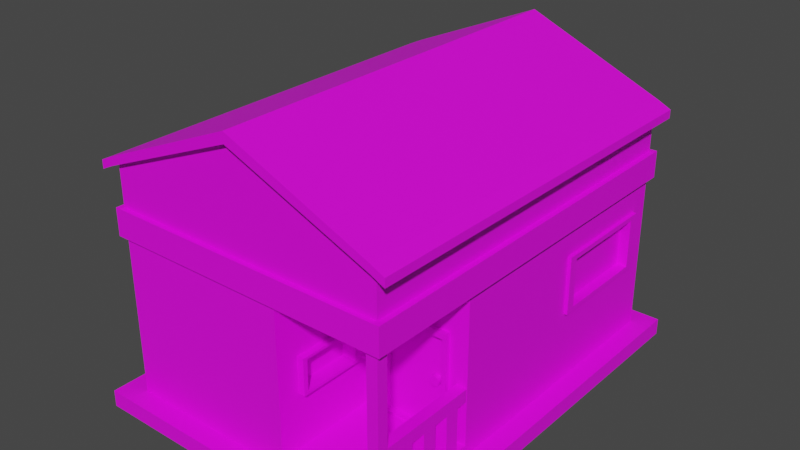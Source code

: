 # Source: house3_blend.blend  (saved by Blender 2.80.75; exported with 4.5.12 LTS)
import bpy
from mathutils import Matrix  # noqa: F401  (used for matrix-valued properties, if any)

bpy.ops.wm.read_factory_settings(use_empty=True)
scene = bpy.context.scene
scene.name = 'Scene'

# ---- collections
col_collection = bpy.data.collections.new('Collection'); scene.collection.children.link(col_collection)

# ---- images (referenced by path relative to the original .blend; pixels are not part of the script)
import os
ASSET_DIR = os.environ.get("B2B_ASSET_DIR", "")  # directory of the original .blend (textures are referenced by path, not embedded)
HERE = os.path.dirname(os.path.abspath(__file__))  # packed textures are extracted next to this script under _unpacked/

def load_image(name, relpath, width, height, colorspace="sRGB"):
    """Load a texture the original file referenced (path relative to the .blend, or extracted next to this script)."""
    p = next((c for c in (os.path.join(HERE, relpath), os.path.join(ASSET_DIR, relpath)) if relpath and os.path.exists(c)), "")
    if p:
        img = bpy.data.images.load(p, check_existing=True)
        img.name = name
    else:  # same state as the original file: an image datablock whose file is absent (Cycles renders it pink)
        img = bpy.data.images.new(name, width, height)
        img.source = "FILE"
        img.filepath = "//" + (relpath or name)
    img.colorspace_settings.name = colorspace
    return img
img_housemat3_png = load_image('houseMat3.png', 'houseMat3.png', 1024, 1024, 'sRGB')

# ---- materials (node trees are filled in below, after node groups)
mat_housemat3 = bpy.data.materials.new('HouseMat3')
mat_housemat3.use_transparent_shadow = False

# ---- material node trees
mat_housemat3.use_nodes = True; mat_housemat3.node_tree.nodes.clear()
_N = mat_housemat3.node_tree.nodes; _L = mat_housemat3.node_tree.links
n0 = _N.new('ShaderNodeOutputMaterial'); n0.name = 'Material Output'; n0.location = (300, 300)
n1 = _N.new('ShaderNodeBsdfPrincipled'); n1.name = 'Principled BSDF'; n1.location = (10, 300)
n1.distribution = 'GGX'
n1.subsurface_method = 'BURLEY'
n1.inputs[3].default_value = 1.45
n1.inputs[27].default_value = (0.0, 0.0, 0.0, 1.0)
n1.inputs[28].default_value = 1.0
n2 = _N.new('ShaderNodeTexImage'); n2.name = 'Image Texture'; n2.location = (-280, 280)
n2.image = img_housemat3_png
_L.new(n1.outputs[0], n0.inputs[0])
_L.new(n2.outputs[0], n1.inputs[0])
n0.is_active_output = True

# ---- world
world_world = bpy.data.worlds.new('World'); scene.world = world_world
world_world.use_nodes = True; world_world.node_tree.nodes.clear()
_N = world_world.node_tree.nodes; _L = world_world.node_tree.links
n0 = _N.new('ShaderNodeOutputWorld'); n0.name = 'World Output'; n0.location = (300, 300)
n1 = _N.new('ShaderNodeBackground'); n1.name = 'Background'; n1.location = (10, 300)
n1.inputs[0].default_value = (0.05088, 0.05088, 0.05088, 1.0)
_L.new(n1.outputs[0], n0.inputs[0])
n0.is_active_output = True
world_world.color = (0.05088, 0.05088, 0.05088)
world_world.use_sun_shadow = False
world_world.sun_shadow_jitter_overblur = 0.0

# ---- meshes
me_cube_001 = bpy.data.meshes.new('Cube.001')
me_cube_001.from_pydata([(0.2542, -0.4346, -0.8452), (0.2542, -0.4346, 0.3441), (-1.0, -1.0, -1.0), (-1.0, -1.0, 1.0), (-1.0, 1.0, -1.0), (-1.0, 1.0, 1.0), (1.0, -1.0, -1.0), (1.0, -1.0, 1.0), (1.0, 1.0, -1.0), (1.0, 1.0, 1.0), (0.0, 1.0, -1.0), (0.0, 1.0, 1.489), (0.0, -1.0, -1.0), (0.0, -1.0, 1.489), (-1.0, -1.0, 0.9315), (-1.0, 1.0, 0.9315), (1.0, 1.0, 0.9315), (1.0, -1.0, 0.9315), (0.0, -1.0, 1.403), (0.0, 1.0, 1.403), (-1.0, -1.033, 0.9315), (-1.0, -1.033, 1.0), (0.0, -1.033, 1.489), (1.0, -1.033, 1.0), (1.0, -1.033, 0.9315), (0.0, -1.033, 1.403), (0.0, 1.035, 1.489), (1.0, 1.035, 1.0), (-1.0, 1.035, 1.0), (-1.0, 1.035, 0.9315), (1.0, 1.035, 0.9315), (0.0, 1.035, 1.403), (-1.099, -1.0, 0.8776), (-1.099, -1.0, 0.9462), (-1.099, 1.0, 0.9462), (-1.099, 1.0, 0.8776), (-1.0, 1.034, 1.0), (-1.0, 1.034, 0.9315), (-1.099, 1.034, 0.9462), (-1.099, 1.034, 0.8776), (-1.0, -1.031, 0.9315), (-1.0, -1.031, 1.0), (-1.099, -1.031, 0.8776), (-1.099, -1.031, 0.9462), (1.093, 1.0, 0.9477), (1.093, -1.0, 0.9477), (1.093, 1.0, 0.8792), (1.093, -1.0, 0.8792), (1.093, -1.033, 0.9477), (1.093, -1.033, 0.8792), (1.093, 1.035, 0.9477), (1.093, 1.035, 0.8792), (1.0, -0.4346, 0.3441), (1.0, -1.0, -0.8452), (1.0, -0.4346, -0.8452), (0.2542, -1.0, -0.8452), (0.2542, -1.0, 0.3441), (1.0, -1.0, 0.3441), (0.9213, -0.9996, -0.9133), (0.9213, -0.9996, 0.3858), (0.9213, -0.9442, -0.9133), (0.9213, -0.9442, 0.3858), (0.9982, -0.9996, -0.9133), (0.9982, -0.9996, 0.3858), (0.9982, -0.9442, -0.9133), (0.9982, -0.9442, 0.3858), (0.4041, -0.4346, -0.01369), (0.4041, -0.4346, -0.8437), (0.8501, -0.4346, -0.8437), (0.8501, -0.4346, -0.01369), (0.4041, -0.3484, -0.01369), (0.4041, -0.3484, -0.8437), (0.8501, -0.3484, -0.8437), (0.8501, -0.3484, -0.01369), (0.2542, -0.8871, -0.1016), (0.2542, -0.5476, -0.1016), (0.2542, -0.5476, -0.3994), (0.2542, -0.8871, -0.3994), (0.1894, -0.8871, -0.1016), (0.1894, -0.5476, -0.1016), (0.1894, -0.5476, -0.3994), (0.1894, -0.8871, -0.3994), (-1.165, -1.101, -0.9388), (-1.165, -1.101, -1.077), (-1.165, 1.104, -0.9388), (-1.165, 1.104, -1.077), (1.143, -1.101, -0.9388), (1.143, -1.101, -1.077), (1.143, 1.104, -0.9388), (1.143, 1.104, -1.077), (0.9213, -0.9996, -0.4749), (0.9213, -0.9442, -0.4749), (0.9982, -0.9442, -0.4749), (0.9982, -0.9996, -0.4749), (0.9213, -0.9996, -0.3703), (0.9213, -0.9442, -0.3703), (0.9982, -0.9442, -0.3703), (0.9982, -0.9996, -0.3703), (0.9213, -0.4195, -0.3703), (0.9213, -0.4195, -0.4749), (0.9982, -0.4195, -0.3703), (0.9982, -0.4195, -0.4749), (0.9982, -0.8693, -0.4749), (0.9982, -0.7943, -0.4749), (0.9982, -0.7194, -0.4749), (0.9982, -0.6444, -0.4749), (0.9982, -0.5694, -0.4749), (0.9982, -0.4945, -0.4749), (0.9982, -0.4945, -0.3703), (0.9982, -0.5694, -0.3703), (0.9982, -0.6444, -0.3703), (0.9982, -0.7194, -0.3703), (0.9982, -0.7943, -0.3703), (0.9982, -0.8693, -0.3703), (0.9213, -0.4945, -0.3703), (0.9213, -0.5694, -0.3703), (0.9213, -0.6444, -0.3703), (0.9213, -0.7194, -0.3703), (0.9213, -0.7943, -0.3703), (0.9213, -0.8693, -0.3703), (0.9213, -0.4945, -0.4749), (0.9213, -0.5694, -0.4749), (0.9213, -0.6444, -0.4749), (0.9213, -0.7194, -0.4749), (0.9213, -0.7943, -0.4749), (0.9213, -0.8693, -0.4749), (0.9982, -0.8693, -0.8449), (0.9982, -0.7943, -0.8449), (0.9213, -0.7943, -0.8449), (0.9213, -0.8693, -0.8449), (0.9982, -0.7194, -0.8445), (0.9982, -0.6444, -0.8445), (0.9213, -0.6444, -0.8445), (0.9213, -0.7194, -0.8445), (0.9982, -0.5694, -0.8475), (0.9982, -0.4945, -0.8475), (0.9213, -0.4945, -0.8475), (0.9213, -0.5694, -0.8475), (-1.0, 0.2082, -1.0), (-1.0, 0.2082, 1.0), (1.0, 0.2082, -1.0), (1.0, 0.2082, 1.0), (0.0, 0.2082, 1.489), (0.0, 0.2082, -1.0), (1.0, 0.2082, 0.9315), (-1.0, 0.2082, 0.9315), (-1.099, 0.2082, 0.9462), (-1.099, 0.2082, 0.8776), (1.093, 0.2082, 0.9477), (1.093, 0.2082, 0.8792), (-1.0, 1.0, -0.4309), (1.0, 1.0, -0.4309), (0.0, -1.0, -0.2918), (0.0, 1.0, -0.2918), (-1.0, -1.0, -0.4309), (-1.0, 0.2082, -0.4309), (1.0, 0.2082, -0.4309), (-1.0, -1.0, 0.2202), (-1.0, 1.0, 0.2202), (1.0, 1.0, 0.2202), (0.0, -1.0, 0.5184), (0.0, 1.0, 0.5184), (-1.0, 0.2082, 0.2202), (1.0, 0.2082, 0.2202), (-1.0, -0.1849, -1.0), (1.0, -0.1849, 1.0), (0.0, -0.1849, 1.489), (0.0, -0.1849, -1.0), (1.0, -0.1849, 0.9315), (1.093, -0.1849, 0.9477), (1.093, -0.1849, 0.8792), (-1.0, -0.1849, 1.0), (1.0, -0.1849, -1.0), (-1.0, -0.1849, 0.9315), (-1.099, -0.1849, 0.9462), (-1.099, -0.1849, 0.8776), (-1.0, -0.1849, -0.4309), (-1.0, -0.1849, 0.2202), (1.0, 0.8979, 0.1363), (1.0, 0.8979, -0.347), (1.0, 0.3102, 0.1363), (1.0, 0.3102, -0.347), (1.025, 0.8979, 0.1363), (1.025, 0.8979, -0.347), (1.025, 0.3102, 0.1363), (1.025, 0.3102, -0.347), (1.025, 0.8501, 0.09693), (1.025, 0.8501, -0.3076), (1.025, 0.3581, 0.09693), (1.025, 0.3581, -0.3076), (0.9501, 0.8501, 0.09693), (0.9501, 0.8501, -0.3076), (0.9501, 0.3581, 0.09693), (0.9501, 0.3581, -0.3076), (0.303, -0.8871, -0.1016), (0.303, -0.5476, -0.1016), (0.303, -0.5476, -0.3994), (0.303, -0.8871, -0.3994), (0.303, -0.8636, -0.1222), (0.303, -0.571, -0.1222), (0.303, -0.571, -0.3788), (0.303, -0.8636, -0.3788), (0.1982, -0.8636, -0.1222), (0.1982, -0.571, -0.1222), (0.1982, -0.571, -0.3788), (0.1982, -0.8636, -0.3788), (0.3834, -0.4635, 0.02482), (0.3834, -0.4635, -0.8822), (0.8708, -0.4635, -0.8822), (0.8708, -0.4635, 0.02482), (0.4124, -0.4635, -0.02907), (0.4124, -0.4635, -0.8284), (0.8418, -0.4635, -0.8284), (0.8418, -0.4635, -0.02907), (0.4124, -0.4267, -0.02907), (0.4124, -0.4267, -0.8284), (0.8418, -0.4267, -0.8284), (0.8418, -0.4267, -0.02907), (-1.0, 0.1692, 0.1557), (-1.0, 0.1692, -0.3663), (-1.0, -0.146, -0.3663), (-1.0, -0.146, 0.1557), (-1.037, 0.1692, 0.1557), (-1.037, 0.1692, -0.3663), (-1.037, -0.146, -0.3663), (-1.037, -0.146, 0.1557), (-1.037, 0.1427, 0.1118), (-1.037, 0.1427, -0.3225), (-1.037, -0.1195, -0.3225), (-1.037, -0.1195, 0.1118), (-0.9704, 0.1427, 0.1118), (-0.9704, 0.1427, -0.3225), (-0.9704, -0.1195, -0.3225), (-0.9704, -0.1195, 0.1118), (-1.0, 0.8823, 0.1235), (-1.0, 0.8823, -0.3341), (-1.0, 0.3259, 0.1235), (-1.0, 0.3259, -0.3341), (-1.042, 0.8823, 0.1235), (-1.042, 0.8823, -0.3341), (-1.042, 0.3259, 0.1235), (-1.042, 0.3259, -0.3341), (-1.042, 0.8504, 0.09719), (-1.042, 0.8504, -0.3078), (-1.042, 0.3578, 0.09719), (-1.042, 0.3578, -0.3078), (-0.9958, 0.8504, 0.09719), (-0.9958, 0.8504, -0.3078), (-0.9958, 0.3578, 0.09719), (-0.9958, 0.3578, -0.3078), (0.7734, -0.3994, -0.368), (0.7734, -0.4503, -0.368), (0.7803, -0.3994, -0.3688), (0.7803, -0.4503, -0.3688), (0.7869, -0.3994, -0.3711), (0.7869, -0.4503, -0.3711), (0.793, -0.3994, -0.3749), (0.793, -0.4503, -0.3749), (0.7984, -0.3994, -0.38), (0.7984, -0.4503, -0.38), (0.8028, -0.3994, -0.3861), (0.8028, -0.4503, -0.3861), (0.8061, -0.3994, -0.3932), (0.8061, -0.4503, -0.3932), (0.8081, -0.3994, -0.4008), (0.8081, -0.4503, -0.4008), (0.8087, -0.3994, -0.4088), (0.8087, -0.4503, -0.4088), (0.8081, -0.3994, -0.4167), (0.8081, -0.4503, -0.4167), (0.8061, -0.3994, -0.4244), (0.8061, -0.4503, -0.4244), (0.8028, -0.3994, -0.4314), (0.8028, -0.4503, -0.4314), (0.7984, -0.3994, -0.4376), (0.7984, -0.4503, -0.4376), (0.793, -0.3994, -0.4427), (0.793, -0.4503, -0.4427), (0.7869, -0.3994, -0.4465), (0.7869, -0.4503, -0.4465), (0.7803, -0.3994, -0.4488), (0.7803, -0.4503, -0.4488), (0.7734, -0.3994, -0.4496), (0.7734, -0.4503, -0.4496), (0.7665, -0.3994, -0.4488), (0.7665, -0.4503, -0.4488), (0.7599, -0.3994, -0.4465), (0.7599, -0.4503, -0.4465), (0.7538, -0.3994, -0.4427), (0.7538, -0.4503, -0.4427), (0.7484, -0.3994, -0.4376), (0.7484, -0.4503, -0.4376), (0.744, -0.3994, -0.4314), (0.744, -0.4503, -0.4314), (0.7408, -0.3994, -0.4244), (0.7408, -0.4503, -0.4244), (0.7387, -0.3994, -0.4167), (0.7387, -0.4503, -0.4167), (0.7381, -0.3994, -0.4088), (0.7381, -0.4503, -0.4088), (0.7387, -0.3994, -0.4008), (0.7387, -0.4503, -0.4008), (0.7408, -0.3994, -0.3932), (0.7408, -0.4503, -0.3932), (0.744, -0.3994, -0.3861), (0.744, -0.4503, -0.3861), (0.7484, -0.3994, -0.38), (0.7484, -0.4503, -0.38), (0.7538, -0.3994, -0.3749), (0.7538, -0.4503, -0.3749), (0.7599, -0.3994, -0.3711), (0.7599, -0.4503, -0.3711), (0.7665, -0.3994, -0.3688), (0.7665, -0.4503, -0.3688), (-1.039, -1.023, 0.3769), (-1.039, -1.023, 0.5993), (-1.039, 1.023, 0.3769), (-1.039, 1.023, 0.5993), (1.039, -1.023, 0.3769), (1.039, -1.023, 0.5993), (1.039, 1.023, 0.3769), (1.039, 1.023, 0.5993)], [], [(1, 0, 67, 66), (0, 55, 53, 54), (139, 5, 34, 146), (5, 11, 26, 28), (144, 16, 46, 149), (13, 3, 21, 22), (167, 172, 6, 12), (166, 171, 3, 13), (165, 166, 13, 7), (164, 167, 12, 2), (7, 13, 22, 23), (19, 15, 29, 31), (158, 15, 19, 161), (6, 53, 55, 56, 57, 17, 18, 160, 152, 12), (160, 18, 14, 157), (172, 168, 17, 57, 52, 54, 53, 6), (161, 19, 16, 159), (162, 145, 15, 158), (25, 22, 21, 20), (24, 23, 22, 25), (18, 17, 24, 25), (3, 14, 20, 21), (27, 9, 44, 50), (14, 18, 25, 20), (31, 26, 27, 30), (29, 28, 26, 31), (23, 24, 49, 48), (11, 9, 27, 26), (15, 5, 28, 29), (16, 19, 31, 30), (147, 146, 34, 35), (173, 14, 32, 175), (32, 14, 40, 42), (34, 5, 36, 38), (36, 37, 39, 38), (35, 34, 38, 39), (5, 15, 37, 36), (15, 35, 39, 37), (40, 41, 43, 42), (14, 3, 41, 40), (33, 32, 42, 43), (3, 33, 43, 41), (170, 169, 45, 47), (47, 45, 48, 49), (44, 46, 51, 50), (30, 27, 50, 51), (16, 30, 51, 46), (24, 17, 47, 49), (165, 7, 45, 169), (7, 23, 48, 45), (0, 1, 75, 76), (56, 1, 52, 57), (94, 59, 61, 95), (95, 61, 65, 96), (96, 65, 63, 97), (97, 63, 59, 94), (60, 64, 62, 58), (65, 61, 59, 63), (68, 69, 73, 72), (52, 1, 66, 69), (0, 54, 68, 67), (54, 52, 69, 68), (73, 70, 206, 209), (66, 67, 71, 70), (69, 66, 70, 73), (67, 68, 72, 71), (74, 77, 81, 78), (56, 55, 77, 74), (1, 56, 74, 75), (55, 0, 76, 77), (79, 78, 194, 195), (75, 74, 78, 79), (77, 76, 80, 81), (76, 75, 79, 80), (82, 83, 85, 84), (84, 85, 89, 88), (88, 89, 87, 86), (86, 87, 83, 82), (84, 88, 86, 82), (89, 85, 83, 87), (62, 93, 90, 58), (64, 92, 93, 62), (60, 91, 92, 64), (58, 90, 91, 60), (93, 97, 94, 90), (92, 96, 97, 93), (108, 107, 101, 100), (90, 94, 95, 91), (99, 98, 100, 101), (114, 108, 100, 98), (120, 114, 98, 99), (107, 120, 99, 101), (92, 91, 125, 102), (124, 103, 127, 128), (103, 124, 123, 104), (122, 105, 131, 132), (105, 122, 121, 106), (120, 107, 135, 136), (91, 95, 119, 125), (125, 119, 118, 124), (124, 118, 117, 123), (123, 117, 116, 122), (122, 116, 115, 121), (121, 115, 114, 120), (95, 96, 113, 119), (119, 113, 112, 118), (118, 112, 111, 117), (117, 111, 110, 116), (116, 110, 109, 115), (115, 109, 108, 114), (96, 92, 102, 113), (113, 102, 103, 112), (112, 103, 104, 111), (111, 104, 105, 110), (110, 105, 106, 109), (109, 106, 107, 108), (126, 129, 128, 127), (103, 102, 126, 127), (125, 124, 128, 129), (102, 125, 129, 126), (130, 133, 132, 131), (105, 104, 130, 131), (123, 122, 132, 133), (104, 123, 133, 130), (134, 137, 136, 135), (107, 106, 134, 135), (121, 120, 136, 137), (106, 121, 137, 134), (9, 141, 148, 44), (46, 44, 148, 149), (15, 145, 147, 35), (175, 174, 146, 147), (177, 173, 145, 162), (159, 16, 144, 163), (4, 10, 143, 138), (9, 11, 142, 141), (11, 5, 139, 142), (10, 8, 140, 143), (168, 144, 149, 170), (171, 139, 146, 174), (8, 151, 156, 140), (164, 176, 155, 138), (138, 155, 150, 4), (10, 153, 151, 8), (12, 152, 154, 2), (4, 150, 153, 10), (151, 159, 178, 179), (177, 162, 218, 221), (158, 150, 235, 234), (153, 161, 159, 151), (152, 160, 157, 154), (150, 158, 161, 153), (154, 157, 177, 176), (2, 154, 176, 164), (3, 171, 174, 33), (17, 168, 170, 47), (157, 14, 173, 177), (32, 33, 174, 175), (141, 165, 169, 148), (149, 148, 169, 170), (145, 173, 175, 147), (140, 156, 163, 144, 168, 172), (138, 143, 167, 164), (141, 142, 166, 165), (142, 139, 171, 166), (143, 140, 172, 167), (181, 179, 183, 185), (163, 156, 181, 180), (159, 163, 180, 178), (156, 151, 179, 181), (182, 184, 188, 186), (179, 178, 182, 183), (178, 180, 184, 182), (180, 181, 185, 184), (189, 187, 191, 193), (184, 185, 189, 188), (185, 183, 187, 189), (183, 182, 186, 187), (191, 190, 192, 193), (187, 186, 190, 191), (186, 188, 192, 190), (188, 189, 193, 192), (197, 196, 200, 201), (81, 80, 196, 197), (80, 79, 195, 196), (78, 81, 197, 194), (198, 201, 205, 202), (196, 195, 199, 200), (194, 197, 201, 198), (195, 194, 198, 199), (205, 204, 203, 202), (199, 198, 202, 203), (201, 200, 204, 205), (200, 199, 203, 204), (209, 206, 210, 213), (71, 72, 208, 207), (72, 73, 209, 208), (70, 71, 207, 206), (212, 213, 217, 216), (207, 208, 212, 211), (208, 209, 213, 212), (206, 207, 211, 210), (215, 216, 217, 214), (210, 211, 215, 214), (213, 210, 214, 217), (211, 212, 216, 215), (219, 220, 224, 223), (155, 176, 220, 219), (176, 177, 221, 220), (162, 155, 219, 218), (225, 222, 226, 229), (221, 218, 222, 225), (218, 219, 223, 222), (220, 221, 225, 224), (228, 229, 233, 232), (222, 223, 227, 226), (224, 225, 229, 228), (223, 224, 228, 227), (232, 233, 230, 231), (227, 228, 232, 231), (229, 226, 230, 233), (226, 227, 231, 230), (235, 237, 241, 239), (162, 158, 234, 236), (150, 155, 237, 235), (155, 162, 236, 237), (240, 238, 242, 244), (234, 235, 239, 238), (236, 234, 238, 240), (237, 236, 240, 241), (243, 245, 249, 247), (241, 240, 244, 245), (239, 241, 245, 243), (238, 239, 243, 242), (249, 248, 246, 247), (242, 243, 247, 246), (244, 242, 246, 248), (245, 244, 248, 249), (250, 251, 253, 252), (252, 253, 255, 254), (254, 255, 257, 256), (256, 257, 259, 258), (258, 259, 261, 260), (260, 261, 263, 262), (262, 263, 265, 264), (264, 265, 267, 266), (266, 267, 269, 268), (268, 269, 271, 270), (270, 271, 273, 272), (272, 273, 275, 274), (274, 275, 277, 276), (276, 277, 279, 278), (278, 279, 281, 280), (280, 281, 283, 282), (282, 283, 285, 284), (284, 285, 287, 286), (286, 287, 289, 288), (288, 289, 291, 290), (290, 291, 293, 292), (292, 293, 295, 294), (294, 295, 297, 296), (296, 297, 299, 298), (298, 299, 301, 300), (300, 301, 303, 302), (302, 303, 305, 304), (304, 305, 307, 306), (306, 307, 309, 308), (308, 309, 311, 310), (253, 251, 313, 311, 309, 307, 305, 303, 301, 299, 297, 295, 293, 291, 289, 287, 285, 283, 281, 279, 277, 275, 273, 271, 269, 267, 265, 263, 261, 259, 257, 255), (310, 311, 313, 312), (312, 313, 251, 250), (250, 252, 254, 256, 258, 260, 262, 264, 266, 268, 270, 272, 274, 276, 278, 280, 282, 284, 286, 288, 290, 292, 294, 296, 298, 300, 302, 304, 306, 308, 310, 312), (314, 315, 317, 316), (316, 317, 321, 320), (320, 321, 319, 318), (318, 319, 315, 314), (316, 320, 318, 314), (321, 317, 315, 319)])
_uv = me_cube_001.uv_layers.new(name='UVMap')
_uv.uv.foreach_set('vector', [0.1929, 0.5339, 0.1929, 0.5481, 0.1912, 0.5481, 0.1912, 0.5382, 0.1627, 0.5898, 0.1693, 0.5898, 0.1693, 0.5987, 0.1627, 0.5987, 0.8318, 0.4271, 0.8481, 0.4271, 0.8481, 0.4291, 0.8318, 0.4291, 0.8481, 0.4271, 0.8481, 0.4059, 0.8488, 0.4059, 0.8489, 0.4271, 0.172, 0.5586, 0.1813, 0.5586, 0.1813, 0.5597, 0.172, 0.5597, 0.8068, 0.4059, 0.8068, 0.4271, 0.8061, 0.4271, 0.8061, 0.4059, 0.1713, 0.5754, 0.1713, 0.5634, 0.1808, 0.5634, 0.1808, 0.5754, 0.8236, 0.4059, 0.8237, 0.4271, 0.8068, 0.4271, 0.8068, 0.4059, 0.8237, 0.3848, 0.8236, 0.4059, 0.8068, 0.4059, 0.8068, 0.3848, 0.1713, 0.5874, 0.1713, 0.5754, 0.1808, 0.5754, 0.1808, 0.5874, 0.8068, 0.3848, 0.8068, 0.4059, 0.8061, 0.4059, 0.8061, 0.3848, 0.1813, 0.5467, 0.1813, 0.5347, 0.1817, 0.5347, 0.1817, 0.5467, 0.1574, 0.5161, 0.1574, 0.5075, 0.1691, 0.5019, 0.1691, 0.5125, 0.09806, 0.5624, 0.09806, 0.5606, 0.1068, 0.5606, 0.1068, 0.5463, 0.09806, 0.5463, 0.09806, 0.5393, 0.1098, 0.5337, 0.1098, 0.5443, 0.1098, 0.5539, 0.1098, 0.5624, 0.1098, 0.5443, 0.1098, 0.5337, 0.1215, 0.5393, 0.1215, 0.5478, 0.098, 0.5806, 0.1206, 0.5806, 0.1206, 0.5903, 0.1137, 0.5903, 0.1137, 0.5835, 0.09982, 0.5835, 0.09982, 0.5903, 0.098, 0.5903, 0.1691, 0.5125, 0.1691, 0.5019, 0.1808, 0.5075, 0.1808, 0.5161, 0.1437, 0.5779, 0.1521, 0.5779, 0.1521, 0.5874, 0.1437, 0.5874, 0.5009, 0.9362, 0.4996, 0.9362, 0.5071, 0.9214, 0.5082, 0.9214, 0.5074, 0.9514, 0.5064, 0.9513, 0.4996, 0.9362, 0.5009, 0.9362, 0.1579, 0.5467, 0.1579, 0.5586, 0.1575, 0.5586, 0.1575, 0.5467, 0.1899, 0.5615, 0.1899, 0.5607, 0.1903, 0.5607, 0.1903, 0.5615, 0.8489, 0.3848, 0.8481, 0.3848, 0.8481, 0.3828, 0.8489, 0.3828, 0.1579, 0.5347, 0.1579, 0.5467, 0.1575, 0.5467, 0.1575, 0.5347, 0.5009, 0.8605, 0.4996, 0.8606, 0.5064, 0.8454, 0.5074, 0.8454, 0.5082, 0.8753, 0.5072, 0.8754, 0.4996, 0.8606, 0.5009, 0.8605, 0.5064, 0.9513, 0.5074, 0.9514, 0.5082, 0.9528, 0.5071, 0.9528, 0.8481, 0.4059, 0.8481, 0.3848, 0.8489, 0.3848, 0.8488, 0.4059, 0.1277, 0.5895, 0.1277, 0.5903, 0.1273, 0.5903, 0.1273, 0.5895, 0.1813, 0.5586, 0.1813, 0.5467, 0.1817, 0.5467, 0.1817, 0.5586, 0.5138, 0.8977, 0.5128, 0.8977, 0.5128, 0.8858, 0.5138, 0.8858, 0.4282, 0.9361, 0.4282, 0.9239, 0.4297, 0.9239, 0.4297, 0.9361, 0.4297, 0.9239, 0.4282, 0.9239, 0.4282, 0.9234, 0.4297, 0.9234, 0.8481, 0.4291, 0.8481, 0.4271, 0.8488, 0.4271, 0.8489, 0.4291, 0.4272, 0.9186, 0.428, 0.9191, 0.428, 0.9208, 0.4272, 0.9203, 0.5138, 0.8858, 0.5128, 0.8858, 0.5128, 0.8853, 0.5138, 0.8853, 0.1277, 0.5905, 0.1277, 0.5913, 0.1273, 0.5913, 0.1273, 0.5905, 0.126, 0.5894, 0.1271, 0.5894, 0.1271, 0.5898, 0.126, 0.5898, 0.5012, 0.9182, 0.5003, 0.9187, 0.5003, 0.917, 0.5012, 0.9165, 0.4235, 0.9573, 0.4235, 0.9583, 0.4231, 0.9583, 0.4231, 0.9573, 0.5128, 0.9158, 0.5138, 0.9158, 0.5138, 0.9163, 0.5128, 0.9163, 0.8068, 0.4271, 0.8068, 0.4291, 0.8062, 0.4291, 0.8062, 0.4271, 0.4247, 0.9378, 0.4237, 0.9378, 0.4237, 0.9256, 0.4247, 0.9256, 0.4247, 0.9256, 0.4237, 0.9256, 0.4237, 0.9251, 0.4247, 0.9251, 0.4237, 0.9555, 0.4247, 0.9555, 0.4247, 0.956, 0.4237, 0.956, 0.5074, 0.8454, 0.5064, 0.8454, 0.5072, 0.844, 0.5082, 0.844, 0.1813, 0.5586, 0.1817, 0.5586, 0.1817, 0.5597, 0.1813, 0.5597, 0.1575, 0.5586, 0.1579, 0.5586, 0.1579, 0.5597, 0.1575, 0.5597, 0.8237, 0.3848, 0.8068, 0.3848, 0.8068, 0.3828, 0.8237, 0.3828, 0.8068, 0.3848, 0.8061, 0.3848, 0.8061, 0.3828, 0.8068, 0.3828, 0.1975, 0.5806, 0.1975, 0.5948, 0.1962, 0.5895, 0.1962, 0.5859, 0.1906, 0.5588, 0.184, 0.5588, 0.184, 0.5499, 0.1906, 0.5499, 0.1977, 0.5074, 0.1977, 0.5165, 0.197, 0.5165, 0.197, 0.5074, 0.1535, 0.5899, 0.1535, 0.5989, 0.1526, 0.5989, 0.1526, 0.5899, 0.197, 0.5718, 0.197, 0.5628, 0.1977, 0.5628, 0.1977, 0.5718, 0.1946, 0.543, 0.1946, 0.534, 0.1955, 0.534, 0.1955, 0.543, 0.1891, 0.5606, 0.1891, 0.5615, 0.1885, 0.5615, 0.1885, 0.5606, 0.1842, 0.5952, 0.1842, 0.5961, 0.1836, 0.5961, 0.1836, 0.5952, 0.1922, 0.5499, 0.1922, 0.5599, 0.1912, 0.5599, 0.1912, 0.5499, 0.1842, 0.5339, 0.1929, 0.5339, 0.1912, 0.5382, 0.1859, 0.5382, 0.1929, 0.5481, 0.1842, 0.5481, 0.1859, 0.5481, 0.1912, 0.5481, 0.1842, 0.5481, 0.1842, 0.5339, 0.1859, 0.5382, 0.1859, 0.5481, 0.1867, 0.5965, 0.1867, 0.5911, 0.188, 0.5909, 0.188, 0.5967, 0.1924, 0.5599, 0.1924, 0.5499, 0.1934, 0.5499, 0.1934, 0.5599, 0.1001, 0.5925, 0.1001, 0.5978, 0.09907, 0.5978, 0.09907, 0.5925, 0.09791, 0.5978, 0.09791, 0.5925, 0.09892, 0.5925, 0.09892, 0.5978, 0.1215, 0.5924, 0.1215, 0.5959, 0.1207, 0.5959, 0.1207, 0.5924, 0.1909, 0.5948, 0.1909, 0.5806, 0.1922, 0.5859, 0.1922, 0.5895, 0.1975, 0.5948, 0.1909, 0.5948, 0.1922, 0.5895, 0.1962, 0.5895, 0.1909, 0.5806, 0.1975, 0.5806, 0.1962, 0.5859, 0.1922, 0.5859, 0.4751, 0.2353, 0.4751, 0.2312, 0.4764, 0.2312, 0.4764, 0.2353, 0.119, 0.5965, 0.119, 0.5924, 0.1197, 0.5924, 0.1197, 0.5965, 0.1206, 0.5924, 0.1206, 0.5965, 0.1198, 0.5965, 0.1198, 0.5924, 0.1891, 0.5324, 0.1891, 0.5288, 0.1899, 0.5288, 0.1899, 0.5324, 0.8948, 0.2773, 0.8964, 0.2773, 0.8964, 0.3036, 0.8948, 0.3036, 0.8964, 0.2732, 0.8948, 0.2732, 0.8948, 0.2457, 0.8964, 0.2457, 0.9252, 0.2757, 0.9268, 0.2757, 0.9268, 0.302, 0.9252, 0.302, 0.8974, 0.2457, 0.8991, 0.2457, 0.8991, 0.2732, 0.8974, 0.2732, 0.8698, 0.2416, 0.8698, 0.214, 0.8955, 0.214, 0.8955, 0.2416, 0.8993, 0.2416, 0.8993, 0.214, 0.9251, 0.214, 0.9251, 0.2416, 0.1946, 0.5495, 0.1946, 0.5443, 0.1955, 0.5443, 0.1955, 0.5495, 0.197, 0.5783, 0.197, 0.5731, 0.1977, 0.5731, 0.1977, 0.5783, 0.1023, 0.5977, 0.1023, 0.5925, 0.1032, 0.5925, 0.1032, 0.5977, 0.1977, 0.5009, 0.1977, 0.5062, 0.197, 0.5062, 0.197, 0.5009, 0.1946, 0.5443, 0.1946, 0.543, 0.1955, 0.543, 0.1955, 0.5443, 0.197, 0.5731, 0.197, 0.5718, 0.1977, 0.5718, 0.1977, 0.5731, 0.1918, 0.5718, 0.1918, 0.5731, 0.1909, 0.5731, 0.1909, 0.5718, 0.1977, 0.5062, 0.1977, 0.5074, 0.197, 0.5074, 0.197, 0.5062, 0.1844, 0.5608, 0.1844, 0.5595, 0.1853, 0.5595, 0.1853, 0.5608, 0.1269, 0.5931, 0.126, 0.5931, 0.126, 0.5922, 0.1269, 0.5922, 0.1918, 0.5062, 0.1918, 0.5074, 0.1909, 0.5074, 0.1909, 0.5062, 0.1883, 0.5595, 0.1883, 0.5604, 0.1875, 0.5604, 0.1875, 0.5595, 0.1854, 0.5604, 0.1854, 0.5595, 0.1863, 0.5595, 0.1863, 0.5604, 0.113, 0.5924, 0.1139, 0.5924, 0.1139, 0.5969, 0.113, 0.5969, 0.1865, 0.5615, 0.1865, 0.5606, 0.1873, 0.5606, 0.1873, 0.5615, 0.116, 0.5969, 0.1151, 0.5969, 0.1151, 0.5924, 0.116, 0.5924, 0.1883, 0.5606, 0.1883, 0.5615, 0.1875, 0.5615, 0.1875, 0.5606, 0.1119, 0.5969, 0.111, 0.5969, 0.111, 0.5924, 0.1119, 0.5924, 0.197, 0.5062, 0.197, 0.5074, 0.1962, 0.5074, 0.1962, 0.5062, 0.1962, 0.5062, 0.1962, 0.5074, 0.1953, 0.5074, 0.1953, 0.5062, 0.1953, 0.5062, 0.1953, 0.5074, 0.1944, 0.5074, 0.1944, 0.5062, 0.1944, 0.5062, 0.1944, 0.5074, 0.1935, 0.5074, 0.1935, 0.5062, 0.1935, 0.5062, 0.1935, 0.5074, 0.1927, 0.5074, 0.1927, 0.5062, 0.1927, 0.5062, 0.1927, 0.5074, 0.1918, 0.5074, 0.1918, 0.5062, 0.1269, 0.5984, 0.126, 0.5984, 0.126, 0.5975, 0.1269, 0.5975, 0.1269, 0.5975, 0.126, 0.5975, 0.126, 0.5966, 0.1269, 0.5966, 0.1269, 0.5966, 0.126, 0.5966, 0.126, 0.5958, 0.1269, 0.5958, 0.1269, 0.5958, 0.126, 0.5958, 0.126, 0.5949, 0.1269, 0.5949, 0.1269, 0.5949, 0.126, 0.5949, 0.126, 0.594, 0.1269, 0.594, 0.1269, 0.594, 0.126, 0.594, 0.126, 0.5931, 0.1269, 0.5931, 0.197, 0.5718, 0.197, 0.5731, 0.1962, 0.5731, 0.1962, 0.5718, 0.1962, 0.5718, 0.1962, 0.5731, 0.1953, 0.5731, 0.1953, 0.5718, 0.1953, 0.5718, 0.1953, 0.5731, 0.1944, 0.5731, 0.1944, 0.5718, 0.1944, 0.5718, 0.1944, 0.5731, 0.1935, 0.5731, 0.1935, 0.5718, 0.1935, 0.5718, 0.1935, 0.5731, 0.1927, 0.5731, 0.1927, 0.5718, 0.1927, 0.5718, 0.1927, 0.5731, 0.1918, 0.5731, 0.1918, 0.5718, 0.1863, 0.5606, 0.1863, 0.5615, 0.1854, 0.5615, 0.1854, 0.5606, 0.1953, 0.5731, 0.1962, 0.5731, 0.1962, 0.5775, 0.1953, 0.5775, 0.1962, 0.5062, 0.1953, 0.5062, 0.1953, 0.5017, 0.1962, 0.5017, 0.112, 0.5924, 0.1129, 0.5924, 0.1129, 0.5969, 0.112, 0.5969, 0.1865, 0.5604, 0.1865, 0.5595, 0.1873, 0.5595, 0.1873, 0.5604, 0.1935, 0.5731, 0.1944, 0.5731, 0.1944, 0.5775, 0.1935, 0.5775, 0.1944, 0.5062, 0.1935, 0.5062, 0.1935, 0.5017, 0.1944, 0.5017, 0.1141, 0.5924, 0.115, 0.5924, 0.115, 0.5969, 0.1141, 0.5969, 0.1885, 0.5604, 0.1885, 0.5595, 0.1893, 0.5595, 0.1893, 0.5604, 0.1918, 0.5731, 0.1927, 0.5731, 0.1927, 0.5776, 0.1918, 0.5776, 0.1927, 0.5062, 0.1918, 0.5062, 0.1918, 0.5017, 0.1927, 0.5017, 0.1099, 0.5924, 0.1108, 0.5924, 0.1108, 0.5969, 0.1099, 0.5969, 0.8481, 0.3848, 0.8318, 0.3848, 0.8318, 0.3828, 0.8481, 0.3828, 0.4247, 0.9555, 0.4237, 0.9555, 0.4237, 0.9437, 0.4247, 0.9437, 0.4282, 0.9538, 0.4282, 0.942, 0.4297, 0.942, 0.4297, 0.9538, 0.5138, 0.9036, 0.5128, 0.9036, 0.5128, 0.8977, 0.5138, 0.8977, 0.1437, 0.5732, 0.1521, 0.5732, 0.1521, 0.5779, 0.1437, 0.5779, 0.1123, 0.5664, 0.1206, 0.5664, 0.1206, 0.5758, 0.1123, 0.5758, 0.1574, 0.5874, 0.1574, 0.5754, 0.1667, 0.5754, 0.1667, 0.5874, 0.8481, 0.3848, 0.8481, 0.4059, 0.8317, 0.4059, 0.8318, 0.3848, 0.8481, 0.4059, 0.8481, 0.4271, 0.8318, 0.4271, 0.8317, 0.4059, 0.1574, 0.5754, 0.1574, 0.5634, 0.1667, 0.5634, 0.1667, 0.5754, 0.1674, 0.5586, 0.172, 0.5586, 0.172, 0.5597, 0.1674, 0.5597, 0.8237, 0.4271, 0.8318, 0.4271, 0.8318, 0.4291, 0.8237, 0.4291, 0.098, 0.5664, 0.1047, 0.5664, 0.1047, 0.5758, 0.098, 0.5758, 0.1295, 0.5732, 0.1361, 0.5732, 0.1361, 0.5779, 0.1295, 0.5779, 0.1295, 0.5779, 0.1361, 0.5779, 0.1361, 0.5874, 0.1295, 0.5874, 0.1691, 0.5307, 0.1691, 0.5222, 0.1808, 0.5239, 0.1808, 0.5307, 0.1098, 0.5624, 0.1098, 0.5539, 0.1215, 0.5556, 0.1215, 0.5624, 0.1574, 0.5307, 0.1574, 0.5239, 0.1691, 0.5222, 0.1691, 0.5307, 0.1047, 0.5664, 0.1123, 0.5664, 0.1113, 0.5676, 0.1056, 0.5676, 0.1437, 0.5732, 0.1437, 0.5779, 0.143, 0.5775, 0.143, 0.5737, 0.1437, 0.5874, 0.1361, 0.5874, 0.1372, 0.586, 0.1426, 0.586, 0.1691, 0.5222, 0.1691, 0.5125, 0.1808, 0.5161, 0.1808, 0.5239, 0.1098, 0.5539, 0.1098, 0.5443, 0.1215, 0.5478, 0.1215, 0.5556, 0.1574, 0.5239, 0.1574, 0.5161, 0.1691, 0.5125, 0.1691, 0.5222, 0.1361, 0.5635, 0.1437, 0.5635, 0.1437, 0.5732, 0.1361, 0.5732, 0.1295, 0.5635, 0.1361, 0.5635, 0.1361, 0.5732, 0.1295, 0.5732, 0.8068, 0.4271, 0.8237, 0.4271, 0.8237, 0.4291, 0.8068, 0.4291, 0.1579, 0.5586, 0.1674, 0.5586, 0.1674, 0.5597, 0.1579, 0.5597, 0.1437, 0.5635, 0.1521, 0.5635, 0.1521, 0.5732, 0.1437, 0.5732, 0.5138, 0.9158, 0.5128, 0.9158, 0.5128, 0.9036, 0.5138, 0.9036, 0.8318, 0.3848, 0.8237, 0.3848, 0.8237, 0.3828, 0.8318, 0.3828, 0.4247, 0.9437, 0.4237, 0.9437, 0.4237, 0.9378, 0.4247, 0.9378, 0.4282, 0.942, 0.4282, 0.9361, 0.4297, 0.9361, 0.4297, 0.942, 0.098, 0.5758, 0.1047, 0.5758, 0.1123, 0.5758, 0.1206, 0.5758, 0.1206, 0.5806, 0.098, 0.5806, 0.1667, 0.5874, 0.1667, 0.5754, 0.1713, 0.5754, 0.1713, 0.5874, 0.8318, 0.3848, 0.8317, 0.4059, 0.8236, 0.4059, 0.8237, 0.3848, 0.8317, 0.4059, 0.8318, 0.4271, 0.8237, 0.4271, 0.8236, 0.4059, 0.1667, 0.5754, 0.1667, 0.5634, 0.1713, 0.5634, 0.1713, 0.5754, 0.1935, 0.5252, 0.1935, 0.5181, 0.1938, 0.5181, 0.1938, 0.5252, 0.1123, 0.5758, 0.1047, 0.5758, 0.1056, 0.5746, 0.1113, 0.5746, 0.1123, 0.5664, 0.1123, 0.5758, 0.1113, 0.5746, 0.1113, 0.5676, 0.1047, 0.5758, 0.1047, 0.5664, 0.1056, 0.5676, 0.1056, 0.5746, 0.4807, 0.2328, 0.4807, 0.2427, 0.4801, 0.2419, 0.4801, 0.2336, 0.4436, 0.2449, 0.4436, 0.2367, 0.444, 0.2367, 0.444, 0.2449, 0.4814, 0.2427, 0.4814, 0.2328, 0.4818, 0.2328, 0.4818, 0.2427, 0.1218, 0.5925, 0.1218, 0.5983, 0.1215, 0.5983, 0.1215, 0.5925, 0.3675, 0.2451, 0.3675, 0.2368, 0.3688, 0.2368, 0.3688, 0.2451, 0.4807, 0.2427, 0.4728, 0.2427, 0.4734, 0.2419, 0.4801, 0.2419, 0.4728, 0.2427, 0.4728, 0.2328, 0.4734, 0.2336, 0.4734, 0.2419, 0.4728, 0.2328, 0.4807, 0.2328, 0.4801, 0.2336, 0.4734, 0.2336, 0.1393, 0.893, 0.134, 0.893, 0.134, 0.8864, 0.1393, 0.8864, 0.1071, 0.5973, 0.1071, 0.5925, 0.108, 0.5925, 0.108, 0.5973, 0.1002, 0.5984, 0.1002, 0.5925, 0.1011, 0.5925, 0.1011, 0.5984, 0.3756, 0.2367, 0.3756, 0.2435, 0.3744, 0.2435, 0.3744, 0.2367, 0.5079, 0.2296, 0.5079, 0.2337, 0.5076, 0.2335, 0.5076, 0.2299, 0.4171, 0.2354, 0.4171, 0.2313, 0.4185, 0.2313, 0.4185, 0.2354, 0.5092, 0.1707, 0.5092, 0.1671, 0.5106, 0.1671, 0.5106, 0.1707, 0.509, 0.1671, 0.509, 0.1707, 0.5077, 0.1707, 0.5077, 0.1671, 0.1188, 0.5923, 0.1188, 0.5954, 0.1176, 0.5954, 0.1176, 0.5923, 0.5079, 0.2337, 0.5043, 0.2337, 0.5046, 0.2335, 0.5076, 0.2335, 0.5043, 0.2296, 0.5079, 0.2296, 0.5076, 0.2299, 0.5046, 0.2299, 0.5043, 0.2337, 0.5043, 0.2296, 0.5046, 0.2299, 0.5046, 0.2335, 0.1823, 0.8221, 0.1823, 0.8182, 0.1857, 0.8182, 0.1857, 0.8221, 0.1047, 0.5959, 0.1047, 0.5924, 0.1059, 0.5924, 0.1059, 0.5959, 0.4253, 0.2313, 0.4253, 0.2348, 0.4241, 0.2348, 0.4241, 0.2313, 0.4371, 0.2343, 0.4371, 0.2312, 0.4383, 0.2312, 0.4383, 0.2343, 0.1561, 0.59, 0.1618, 0.59, 0.1614, 0.5906, 0.1564, 0.5906, 0.1882, 0.5965, 0.1882, 0.5911, 0.1896, 0.5909, 0.1896, 0.5967, 0.1918, 0.5189, 0.1918, 0.5288, 0.1905, 0.5293, 0.1905, 0.5184, 0.1934, 0.5189, 0.1934, 0.5288, 0.192, 0.5293, 0.192, 0.5184, 0.1251, 0.5528, 0.1251, 0.5432, 0.1255, 0.5432, 0.1255, 0.5528, 0.1618, 0.6008, 0.1561, 0.6008, 0.1564, 0.6002, 0.1614, 0.6002, 0.1561, 0.6008, 0.1561, 0.59, 0.1564, 0.5906, 0.1564, 0.6002, 0.1618, 0.59, 0.1618, 0.6008, 0.1614, 0.6002, 0.1614, 0.5906, 0.8904, 0.5774, 0.8815, 0.5774, 0.8815, 0.5605, 0.8904, 0.5605, 0.1251, 0.5418, 0.1251, 0.5322, 0.1255, 0.5322, 0.1255, 0.5418, 0.1273, 0.5832, 0.1273, 0.578, 0.1277, 0.578, 0.1277, 0.5832, 0.1277, 0.5839, 0.1277, 0.5891, 0.1273, 0.5891, 0.1273, 0.5839, 0.4004, 0.2387, 0.4004, 0.244, 0.3998, 0.244, 0.3998, 0.2387, 0.1361, 0.5779, 0.1361, 0.5732, 0.1369, 0.5737, 0.1369, 0.5775, 0.1361, 0.5732, 0.1437, 0.5732, 0.143, 0.5737, 0.1369, 0.5737, 0.1437, 0.5779, 0.1361, 0.5779, 0.1369, 0.5775, 0.143, 0.5775, 0.4292, 0.2328, 0.4344, 0.2328, 0.434, 0.2335, 0.4297, 0.2335, 0.4011, 0.2387, 0.4011, 0.244, 0.4005, 0.244, 0.4005, 0.2387, 0.4048, 0.1963, 0.4048, 0.2051, 0.4042, 0.2051, 0.4042, 0.1963, 0.4042, 0.2152, 0.4042, 0.2064, 0.4048, 0.2064, 0.4048, 0.2152, 0.1089, 0.5925, 0.1089, 0.5977, 0.1081, 0.5977, 0.1081, 0.5925, 0.4344, 0.2328, 0.4344, 0.2416, 0.434, 0.2409, 0.434, 0.2335, 0.4292, 0.2416, 0.4292, 0.2328, 0.4297, 0.2335, 0.4297, 0.2409, 0.4344, 0.2416, 0.4292, 0.2416, 0.4297, 0.2409, 0.434, 0.2409, 0.1482, 0.8864, 0.1482, 0.8922, 0.1447, 0.8922, 0.1447, 0.8864, 0.3984, 0.2379, 0.3984, 0.2423, 0.3973, 0.2423, 0.3973, 0.2379, 0.1233, 0.597, 0.1233, 0.5938, 0.1241, 0.5938, 0.1241, 0.597, 0.3785, 0.2441, 0.3785, 0.2368, 0.3796, 0.2368, 0.3796, 0.2441, 0.4022, 0.1963, 0.4022, 0.2057, 0.4015, 0.2057, 0.4015, 0.1963, 0.1437, 0.5779, 0.1437, 0.5874, 0.1426, 0.586, 0.1426, 0.5793, 0.1361, 0.5874, 0.1361, 0.5779, 0.1372, 0.5793, 0.1372, 0.586, 0.1361, 0.5779, 0.1437, 0.5779, 0.1426, 0.5793, 0.1372, 0.5793, 0.4054, 0.2422, 0.4054, 0.2328, 0.4058, 0.2334, 0.4058, 0.2417, 0.4927, 0.2345, 0.4927, 0.2422, 0.492, 0.2422, 0.492, 0.2345, 0.4018, 0.1826, 0.4018, 0.192, 0.4011, 0.192, 0.4011, 0.1826, 0.4014, 0.2338, 0.4014, 0.2261, 0.4021, 0.2261, 0.4021, 0.2338, 0.4022, 0.2166, 0.4022, 0.2249, 0.4014, 0.2249, 0.4014, 0.2166, 0.413, 0.2422, 0.4054, 0.2422, 0.4058, 0.2417, 0.4125, 0.2417, 0.413, 0.2328, 0.413, 0.2422, 0.4125, 0.2417, 0.4125, 0.2334, 0.4054, 0.2328, 0.413, 0.2328, 0.4125, 0.2334, 0.4058, 0.2334, 0.1332, 0.893, 0.1279, 0.893, 0.1279, 0.8864, 0.1332, 0.8864, 0.4045, 0.2362, 0.4045, 0.243, 0.4037, 0.243, 0.4037, 0.2362, 0.4014, 0.2153, 0.4014, 0.207, 0.4022, 0.207, 0.4022, 0.2153, 0.4013, 0.2417, 0.4013, 0.2349, 0.4021, 0.2349, 0.4021, 0.2417, 0.5745, 0.1754, 0.5745, 0.1743, 0.5746, 0.1743, 0.5746, 0.1754, 0.5746, 0.1754, 0.5746, 0.1743, 0.5748, 0.1743, 0.5748, 0.1754, 0.5748, 0.1754, 0.5748, 0.1743, 0.5749, 0.1743, 0.5749, 0.1754, 0.5749, 0.1754, 0.5749, 0.1743, 0.575, 0.1743, 0.575, 0.1754, 0.5835, 0.1753, 0.5825, 0.1753, 0.5825, 0.1752, 0.5835, 0.1752, 0.5835, 0.1752, 0.5825, 0.1752, 0.5825, 0.175, 0.5835, 0.175, 0.5835, 0.175, 0.5825, 0.175, 0.5825, 0.1749, 0.5835, 0.1749, 0.5835, 0.1749, 0.5825, 0.1749, 0.5825, 0.1747, 0.5835, 0.1747, 0.5835, 0.1747, 0.5825, 0.1747, 0.5825, 0.1745, 0.5835, 0.1745, 0.5835, 0.1745, 0.5825, 0.1745, 0.5825, 0.1744, 0.5835, 0.1744, 0.5835, 0.1744, 0.5825, 0.1744, 0.5825, 0.1742, 0.5835, 0.1742, 0.5835, 0.1742, 0.5825, 0.1742, 0.5825, 0.1741, 0.5835, 0.1741, 0.5761, 0.2347, 0.5761, 0.2358, 0.576, 0.2358, 0.576, 0.2347, 0.576, 0.2347, 0.576, 0.2358, 0.5758, 0.2358, 0.5758, 0.2347, 0.5758, 0.2347, 0.5758, 0.2358, 0.5757, 0.2358, 0.5757, 0.2347, 0.5757, 0.2347, 0.5757, 0.2358, 0.5756, 0.2358, 0.5756, 0.2347, 0.5756, 0.2347, 0.5756, 0.2358, 0.5754, 0.2358, 0.5754, 0.2347, 0.5754, 0.2347, 0.5754, 0.2358, 0.5753, 0.2358, 0.5753, 0.2347, 0.5753, 0.2347, 0.5753, 0.2358, 0.5751, 0.2358, 0.5751, 0.2347, 0.5751, 0.2347, 0.5751, 0.2358, 0.575, 0.2358, 0.575, 0.2347, 0.5749, 0.236, 0.5738, 0.236, 0.5738, 0.2358, 0.5749, 0.2358, 0.5749, 0.2358, 0.5738, 0.2358, 0.5738, 0.2357, 0.5749, 0.2357, 0.5749, 0.2357, 0.5738, 0.2357, 0.5738, 0.2355, 0.5749, 0.2355, 0.5749, 0.2355, 0.5738, 0.2355, 0.5738, 0.2354, 0.5749, 0.2354, 0.5749, 0.2354, 0.5738, 0.2354, 0.5738, 0.2352, 0.5749, 0.2352, 0.5749, 0.2352, 0.5738, 0.2352, 0.5738, 0.235, 0.5749, 0.235, 0.5749, 0.235, 0.5738, 0.235, 0.5738, 0.2349, 0.5749, 0.2349, 0.5749, 0.2349, 0.5738, 0.2349, 0.5738, 0.2348, 0.5749, 0.2348, 0.574, 0.1754, 0.574, 0.1743, 0.5741, 0.1743, 0.5741, 0.1754, 0.5741, 0.1754, 0.5741, 0.1743, 0.5742, 0.1743, 0.5742, 0.1754, 0.5718, 0.2365, 0.5717, 0.2365, 0.5715, 0.2365, 0.5714, 0.2365, 0.5713, 0.2364, 0.5711, 0.2363, 0.571, 0.2362, 0.571, 0.236, 0.5709, 0.2359, 0.5709, 0.2357, 0.5709, 0.2355, 0.5709, 0.2354, 0.571, 0.2352, 0.571, 0.2351, 0.5711, 0.235, 0.5713, 0.2349, 0.5714, 0.2348, 0.5715, 0.2348, 0.5717, 0.2348, 0.5718, 0.2348, 0.5719, 0.2349, 0.5721, 0.235, 0.5722, 0.2351, 0.5722, 0.2353, 0.5723, 0.2354, 0.5723, 0.2356, 0.5723, 0.2358, 0.5723, 0.2359, 0.5722, 0.2361, 0.5722, 0.2362, 0.5721, 0.2363, 0.5719, 0.2364, 0.5742, 0.1754, 0.5742, 0.1743, 0.5744, 0.1743, 0.5744, 0.1754, 0.5744, 0.1754, 0.5744, 0.1743, 0.5745, 0.1743, 0.5745, 0.1754, 0.5836, 0.1735, 0.5835, 0.1735, 0.5834, 0.1734, 0.5832, 0.1733, 0.5831, 0.1732, 0.5831, 0.1731, 0.583, 0.1729, 0.583, 0.1728, 0.583, 0.1726, 0.583, 0.1724, 0.5831, 0.1723, 0.5831, 0.1721, 0.5832, 0.172, 0.5834, 0.1719, 0.5835, 0.1718, 0.5836, 0.1718, 0.5838, 0.1718, 0.5839, 0.1718, 0.584, 0.1719, 0.5842, 0.172, 0.5843, 0.1721, 0.5843, 0.1722, 0.5844, 0.1724, 0.5844, 0.1725, 0.5844, 0.1727, 0.5844, 0.1729, 0.5843, 0.173, 0.5843, 0.1732, 0.5842, 0.1733, 0.584, 0.1734, 0.5839, 0.1735, 0.5838, 0.1735, 0.5246, 0.7507, 0.551, 0.7507, 0.551, 0.7772, 0.5246, 0.7772, 0.5246, 0.7772, 0.551, 0.7772, 0.551, 0.8036, 0.5246, 0.8036, 0.5246, 0.8036, 0.551, 0.8036, 0.551, 0.8301, 0.5246, 0.8301, 0.5246, 0.8301, 0.551, 0.8301, 0.551, 0.8565, 0.5246, 0.8565, 0.4981, 0.8036, 0.5246, 0.8036, 0.5246, 0.8301, 0.4981, 0.8301, 0.551, 0.8036, 0.5775, 0.8036, 0.5775, 0.8301, 0.551, 0.8301])
me_cube_001.materials.append(mat_housemat3)
me_cube_001.use_remesh_preserve_volume = False
me_cube_001.use_remesh_preserve_attributes = False
me_cube_001.use_mirror_vertex_groups = False
me_cube_001.update()

# ---- objects
ob_house = bpy.data.objects.new('House', me_cube_001)

# ---- transforms, parenting, visibility, modifiers, constraints
ob_house.location = (0.0, 0.0, 0.0)
ob_house.scale = (2.814, 3.91, 2.439)
ob_house.lineart.crease_threshold = 0.0

# ---- collection membership
col_collection.objects.link(ob_house)

# ---- scene / render settings (as saved in the file)
scene.frame_start = 1; scene.frame_end = 250; scene.frame_set(1)
scene.render.engine = 'BLENDER_EEVEE_NEXT'
scene.cycles.use_denoising = False
scene.cycles.samples = 128
scene.cycles.sampling_pattern = 'TABULATED_SOBOL'
scene.cycles.use_adaptive_sampling = False
scene.cycles.use_light_tree = False
scene.view_settings.view_transform = 'Filmic'
bpy.context.view_layer.update()

# ---- added for rendering (the .blend has no active camera and no usable light): camera, sun
cam_auto = bpy.data.cameras.new('AutoCamera')
cam_auto.lens = 50.0
cam_auto.sensor_width = 36.0
cam_auto.clip_end = 1000.0
ob_auto_camera = bpy.data.objects.new('AutoCamera', cam_auto)
scene.collection.objects.link(ob_auto_camera)
ob_auto_camera.location = (11.5126, -13.8467, 9.73664)
ob_auto_camera.rotation_euler = (1.09748, -7.21219e-08, 0.694738)
scene.camera = ob_auto_camera
light_auto_sun = bpy.data.lights.new('AutoSun', 'SUN')
light_auto_sun.energy = 3.0
light_auto_sun.angle = 0.0523599
ob_auto_sun = bpy.data.objects.new('AutoSun', light_auto_sun)
scene.collection.objects.link(ob_auto_sun)
ob_auto_sun.rotation_euler = (0.872665, 0.174533, 0.523599)
bpy.context.view_layer.update()
